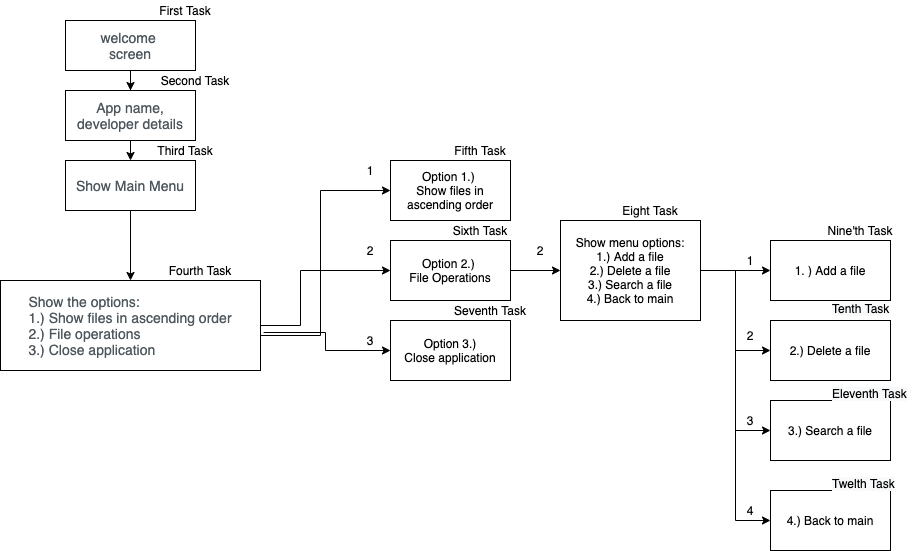

The diagram above was exported from draw.io. Its source (the exported page's mxGraphModel, read from the mxfile embedded in the PNG):
<mxGraphModel dx="917" dy="565" grid="1" gridSize="10" guides="1" tooltips="1" connect="1" arrows="1" fold="1" page="1" pageScale="1" pageWidth="850" pageHeight="1100" math="0" shadow="0">
  <root>
    <mxCell id="0" />
    <mxCell id="1" parent="0" />
    <mxCell id="Z2s071XFfBnsquQVpb8W-3" value="" style="edgeStyle=orthogonalEdgeStyle;rounded=0;orthogonalLoop=1;jettySize=auto;html=1;" edge="1" parent="1" source="Z2s071XFfBnsquQVpb8W-1" target="Z2s071XFfBnsquQVpb8W-2">
      <mxGeometry relative="1" as="geometry" />
    </mxCell>
    <mxCell id="Z2s071XFfBnsquQVpb8W-1" value="&lt;span style=&quot;color: rgb(77 , 87 , 93) ; font-family: &amp;#34;gotham rounded ssm a&amp;#34; , &amp;#34;gotham rounded ssm b&amp;#34; , &amp;#34;helvetica&amp;#34; , &amp;#34;arial&amp;#34; , sans-serif ; font-size: 14px ; text-align: left ; background-color: rgb(255 , 255 , 255)&quot;&gt;welcome &lt;br&gt;screen&lt;/span&gt;" style="rounded=0;whiteSpace=wrap;html=1;" vertex="1" parent="1">
      <mxGeometry x="385" y="50" width="130" height="50" as="geometry" />
    </mxCell>
    <mxCell id="Z2s071XFfBnsquQVpb8W-5" style="edgeStyle=orthogonalEdgeStyle;rounded=0;orthogonalLoop=1;jettySize=auto;html=1;exitX=0.5;exitY=1;exitDx=0;exitDy=0;entryX=0.5;entryY=0;entryDx=0;entryDy=0;" edge="1" parent="1" source="Z2s071XFfBnsquQVpb8W-2" target="Z2s071XFfBnsquQVpb8W-4">
      <mxGeometry relative="1" as="geometry" />
    </mxCell>
    <mxCell id="Z2s071XFfBnsquQVpb8W-2" value="&lt;div style=&quot;&quot;&gt;&lt;font color=&quot;#4d575d&quot; face=&quot;gotham rounded ssm a, gotham rounded ssm b, helvetica, arial, sans-serif&quot;&gt;&lt;span style=&quot;font-size: 14px ; background-color: rgb(255 , 255 , 255)&quot;&gt;App name, developer details&lt;/span&gt;&lt;/font&gt;&lt;/div&gt;" style="rounded=0;whiteSpace=wrap;html=1;align=center;" vertex="1" parent="1">
      <mxGeometry x="385" y="120" width="130" height="50" as="geometry" />
    </mxCell>
    <mxCell id="Z2s071XFfBnsquQVpb8W-7" style="edgeStyle=orthogonalEdgeStyle;rounded=0;orthogonalLoop=1;jettySize=auto;html=1;exitX=1;exitY=0.5;exitDx=0;exitDy=0;" edge="1" parent="1" source="Z2s071XFfBnsquQVpb8W-29" target="Z2s071XFfBnsquQVpb8W-6">
      <mxGeometry relative="1" as="geometry">
        <Array as="points">
          <mxPoint x="640" y="365" />
          <mxPoint x="640" y="220" />
        </Array>
      </mxGeometry>
    </mxCell>
    <mxCell id="Z2s071XFfBnsquQVpb8W-9" style="edgeStyle=orthogonalEdgeStyle;rounded=0;orthogonalLoop=1;jettySize=auto;html=1;exitX=1;exitY=0.5;exitDx=0;exitDy=0;entryX=0;entryY=0.5;entryDx=0;entryDy=0;" edge="1" parent="1" source="Z2s071XFfBnsquQVpb8W-29" target="Z2s071XFfBnsquQVpb8W-8">
      <mxGeometry relative="1" as="geometry">
        <Array as="points">
          <mxPoint x="620" y="355" />
          <mxPoint x="620" y="300" />
        </Array>
      </mxGeometry>
    </mxCell>
    <mxCell id="Z2s071XFfBnsquQVpb8W-20" style="edgeStyle=orthogonalEdgeStyle;rounded=0;orthogonalLoop=1;jettySize=auto;html=1;exitX=1.012;exitY=0.578;exitDx=0;exitDy=0;entryX=0;entryY=0.5;entryDx=0;entryDy=0;exitPerimeter=0;" edge="1" parent="1" source="Z2s071XFfBnsquQVpb8W-29" target="Z2s071XFfBnsquQVpb8W-19">
      <mxGeometry relative="1" as="geometry" />
    </mxCell>
    <mxCell id="Z2s071XFfBnsquQVpb8W-30" value="" style="edgeStyle=orthogonalEdgeStyle;rounded=0;orthogonalLoop=1;jettySize=auto;html=1;" edge="1" parent="1" source="Z2s071XFfBnsquQVpb8W-4" target="Z2s071XFfBnsquQVpb8W-29">
      <mxGeometry relative="1" as="geometry" />
    </mxCell>
    <mxCell id="Z2s071XFfBnsquQVpb8W-4" value="&lt;div style=&quot;text-align: left&quot;&gt;&lt;font color=&quot;#4d575d&quot; face=&quot;gotham rounded ssm a, gotham rounded ssm b, helvetica, arial, sans-serif&quot;&gt;&lt;span style=&quot;font-size: 14px ; background-color: rgb(255 , 255 , 255)&quot;&gt;Show Main Menu&lt;/span&gt;&lt;/font&gt;&lt;/div&gt;" style="rounded=0;whiteSpace=wrap;html=1;" vertex="1" parent="1">
      <mxGeometry x="385" y="190" width="130" height="50" as="geometry" />
    </mxCell>
    <mxCell id="Z2s071XFfBnsquQVpb8W-6" value="Option 1.)&amp;nbsp;&lt;br&gt;Show files in ascending order" style="rounded=0;whiteSpace=wrap;html=1;align=center;" vertex="1" parent="1">
      <mxGeometry x="710" y="190" width="120" height="60" as="geometry" />
    </mxCell>
    <mxCell id="Z2s071XFfBnsquQVpb8W-38" style="edgeStyle=orthogonalEdgeStyle;rounded=0;orthogonalLoop=1;jettySize=auto;html=1;exitX=1;exitY=0.5;exitDx=0;exitDy=0;entryX=0;entryY=0.5;entryDx=0;entryDy=0;" edge="1" parent="1" source="Z2s071XFfBnsquQVpb8W-8" target="Z2s071XFfBnsquQVpb8W-37">
      <mxGeometry relative="1" as="geometry" />
    </mxCell>
    <mxCell id="Z2s071XFfBnsquQVpb8W-8" value="Option 2.)&amp;nbsp;&lt;br&gt;File Operations" style="rounded=0;whiteSpace=wrap;html=1;align=center;" vertex="1" parent="1">
      <mxGeometry x="710" y="270" width="120" height="60" as="geometry" />
    </mxCell>
    <mxCell id="Z2s071XFfBnsquQVpb8W-10" value="1. ) Add a file" style="rounded=0;whiteSpace=wrap;html=1;align=center;" vertex="1" parent="1">
      <mxGeometry x="1090" y="270" width="120" height="60" as="geometry" />
    </mxCell>
    <mxCell id="Z2s071XFfBnsquQVpb8W-12" value="2.) Delete a file" style="rounded=0;whiteSpace=wrap;html=1;align=center;" vertex="1" parent="1">
      <mxGeometry x="1090" y="350" width="120" height="60" as="geometry" />
    </mxCell>
    <mxCell id="Z2s071XFfBnsquQVpb8W-15" value="3.) Search a file" style="rounded=0;whiteSpace=wrap;html=1;align=center;" vertex="1" parent="1">
      <mxGeometry x="1090" y="430" width="120" height="60" as="geometry" />
    </mxCell>
    <mxCell id="Z2s071XFfBnsquQVpb8W-17" value="4.) Back to main" style="rounded=0;whiteSpace=wrap;html=1;align=center;" vertex="1" parent="1">
      <mxGeometry x="1090" y="520" width="120" height="60" as="geometry" />
    </mxCell>
    <mxCell id="Z2s071XFfBnsquQVpb8W-19" value="Option 3.)&lt;br&gt;Close application" style="rounded=0;whiteSpace=wrap;html=1;align=center;" vertex="1" parent="1">
      <mxGeometry x="710" y="350" width="120" height="60" as="geometry" />
    </mxCell>
    <mxCell id="Z2s071XFfBnsquQVpb8W-23" value="First Task" style="text;html=1;strokeColor=none;fillColor=none;align=center;verticalAlign=middle;whiteSpace=wrap;rounded=0;" vertex="1" parent="1">
      <mxGeometry x="425" y="30" width="160" height="20" as="geometry" />
    </mxCell>
    <mxCell id="Z2s071XFfBnsquQVpb8W-25" value="Second Task" style="text;html=1;strokeColor=none;fillColor=none;align=center;verticalAlign=middle;whiteSpace=wrap;rounded=0;" vertex="1" parent="1">
      <mxGeometry x="435" y="100" width="160" height="20" as="geometry" />
    </mxCell>
    <mxCell id="Z2s071XFfBnsquQVpb8W-27" value="Third Task" style="text;html=1;strokeColor=none;fillColor=none;align=center;verticalAlign=middle;whiteSpace=wrap;rounded=0;" vertex="1" parent="1">
      <mxGeometry x="425" y="170" width="160" height="20" as="geometry" />
    </mxCell>
    <mxCell id="Z2s071XFfBnsquQVpb8W-28" value="Fourth Task" style="text;html=1;strokeColor=none;fillColor=none;align=center;verticalAlign=middle;whiteSpace=wrap;rounded=0;" vertex="1" parent="1">
      <mxGeometry x="440" y="290" width="160" height="20" as="geometry" />
    </mxCell>
    <mxCell id="Z2s071XFfBnsquQVpb8W-29" value="&lt;div style=&quot;text-align: left&quot;&gt;&lt;font color=&quot;#4d575d&quot; face=&quot;gotham rounded ssm a, gotham rounded ssm b, helvetica, arial, sans-serif&quot;&gt;&lt;span style=&quot;font-size: 14px ; background-color: rgb(255 , 255 , 255)&quot;&gt;Show the options:&lt;/span&gt;&lt;/font&gt;&lt;/div&gt;&lt;div style=&quot;text-align: left&quot;&gt;&lt;font color=&quot;#4d575d&quot; face=&quot;gotham rounded ssm a, gotham rounded ssm b, helvetica, arial, sans-serif&quot;&gt;&lt;span style=&quot;font-size: 14px ; background-color: rgb(255 , 255 , 255)&quot;&gt;1.) Show files in ascending order&lt;/span&gt;&lt;/font&gt;&lt;/div&gt;&lt;div style=&quot;text-align: left&quot;&gt;&lt;font color=&quot;#4d575d&quot; face=&quot;gotham rounded ssm a, gotham rounded ssm b, helvetica, arial, sans-serif&quot;&gt;&lt;span style=&quot;font-size: 14px ; background-color: rgb(255 , 255 , 255)&quot;&gt;2.) File operations&lt;/span&gt;&lt;/font&gt;&lt;/div&gt;&lt;div style=&quot;text-align: left&quot;&gt;&lt;font color=&quot;#4d575d&quot; face=&quot;gotham rounded ssm a, gotham rounded ssm b, helvetica, arial, sans-serif&quot;&gt;&lt;span style=&quot;font-size: 14px ; background-color: rgb(255 , 255 , 255)&quot;&gt;3.) Close application&lt;/span&gt;&lt;/font&gt;&lt;/div&gt;" style="rounded=0;whiteSpace=wrap;html=1;" vertex="1" parent="1">
      <mxGeometry x="320" y="310" width="260" height="90" as="geometry" />
    </mxCell>
    <mxCell id="Z2s071XFfBnsquQVpb8W-31" value="Fifth Task" style="text;html=1;strokeColor=none;fillColor=none;align=center;verticalAlign=middle;whiteSpace=wrap;rounded=0;" vertex="1" parent="1">
      <mxGeometry x="720" y="170" width="160" height="20" as="geometry" />
    </mxCell>
    <mxCell id="Z2s071XFfBnsquQVpb8W-32" value="Sixth Task" style="text;html=1;strokeColor=none;fillColor=none;align=center;verticalAlign=middle;whiteSpace=wrap;rounded=0;" vertex="1" parent="1">
      <mxGeometry x="720" y="250" width="160" height="20" as="geometry" />
    </mxCell>
    <mxCell id="Z2s071XFfBnsquQVpb8W-39" style="edgeStyle=orthogonalEdgeStyle;rounded=0;orthogonalLoop=1;jettySize=auto;html=1;exitX=1;exitY=0.5;exitDx=0;exitDy=0;entryX=0;entryY=0.5;entryDx=0;entryDy=0;" edge="1" parent="1" source="Z2s071XFfBnsquQVpb8W-37" target="Z2s071XFfBnsquQVpb8W-10">
      <mxGeometry relative="1" as="geometry" />
    </mxCell>
    <mxCell id="Z2s071XFfBnsquQVpb8W-40" style="edgeStyle=orthogonalEdgeStyle;rounded=0;orthogonalLoop=1;jettySize=auto;html=1;exitX=1;exitY=0.5;exitDx=0;exitDy=0;entryX=0;entryY=0.5;entryDx=0;entryDy=0;" edge="1" parent="1" source="Z2s071XFfBnsquQVpb8W-37" target="Z2s071XFfBnsquQVpb8W-12">
      <mxGeometry relative="1" as="geometry" />
    </mxCell>
    <mxCell id="Z2s071XFfBnsquQVpb8W-41" style="edgeStyle=orthogonalEdgeStyle;rounded=0;orthogonalLoop=1;jettySize=auto;html=1;exitX=1;exitY=0.5;exitDx=0;exitDy=0;entryX=0;entryY=0.5;entryDx=0;entryDy=0;" edge="1" parent="1" source="Z2s071XFfBnsquQVpb8W-37" target="Z2s071XFfBnsquQVpb8W-15">
      <mxGeometry relative="1" as="geometry" />
    </mxCell>
    <mxCell id="Z2s071XFfBnsquQVpb8W-42" style="edgeStyle=orthogonalEdgeStyle;rounded=0;orthogonalLoop=1;jettySize=auto;html=1;exitX=1;exitY=0.5;exitDx=0;exitDy=0;entryX=0;entryY=0.5;entryDx=0;entryDy=0;" edge="1" parent="1" source="Z2s071XFfBnsquQVpb8W-37" target="Z2s071XFfBnsquQVpb8W-17">
      <mxGeometry relative="1" as="geometry" />
    </mxCell>
    <mxCell id="Z2s071XFfBnsquQVpb8W-37" value="Show menu options:&lt;br&gt;1.) Add a file&lt;br&gt;2.) Delete a file&lt;br&gt;3.) Search a file&lt;br&gt;4.) Back to main" style="rounded=0;whiteSpace=wrap;html=1;align=center;" vertex="1" parent="1">
      <mxGeometry x="880" y="250" width="140" height="100" as="geometry" />
    </mxCell>
    <mxCell id="Z2s071XFfBnsquQVpb8W-43" value="Seventh Task" style="text;html=1;strokeColor=none;fillColor=none;align=center;verticalAlign=middle;whiteSpace=wrap;rounded=0;" vertex="1" parent="1">
      <mxGeometry x="760" y="330" width="100" height="20" as="geometry" />
    </mxCell>
    <mxCell id="Z2s071XFfBnsquQVpb8W-44" value="Eight Task" style="text;html=1;strokeColor=none;fillColor=none;align=center;verticalAlign=middle;whiteSpace=wrap;rounded=0;" vertex="1" parent="1">
      <mxGeometry x="930" y="230" width="80" height="20" as="geometry" />
    </mxCell>
    <mxCell id="Z2s071XFfBnsquQVpb8W-45" value="Nine'th Task" style="text;html=1;strokeColor=none;fillColor=none;align=center;verticalAlign=middle;whiteSpace=wrap;rounded=0;" vertex="1" parent="1">
      <mxGeometry x="1140" y="250" width="80" height="20" as="geometry" />
    </mxCell>
    <mxCell id="Z2s071XFfBnsquQVpb8W-46" value="&lt;span style=&quot;color: rgb(0 , 0 , 0) ; font-family: &amp;#34;helvetica&amp;#34; ; font-size: 12px ; font-style: normal ; font-weight: 400 ; letter-spacing: normal ; text-align: center ; text-indent: 0px ; text-transform: none ; word-spacing: 0px ; background-color: rgb(248 , 249 , 250) ; display: inline ; float: none&quot;&gt;Tenth Task&lt;/span&gt;" style="text;whiteSpace=wrap;html=1;" vertex="1" parent="1">
      <mxGeometry x="1150" y="325" width="90" height="30" as="geometry" />
    </mxCell>
    <mxCell id="Z2s071XFfBnsquQVpb8W-47" value="&lt;span style=&quot;color: rgb(0 , 0 , 0) ; font-family: &amp;#34;helvetica&amp;#34; ; font-size: 12px ; font-style: normal ; font-weight: 400 ; letter-spacing: normal ; text-align: center ; text-indent: 0px ; text-transform: none ; word-spacing: 0px ; background-color: rgb(248 , 249 , 250) ; display: inline ; float: none&quot;&gt;Eleventh Task&lt;/span&gt;" style="text;whiteSpace=wrap;html=1;" vertex="1" parent="1">
      <mxGeometry x="1150" y="410" width="90" height="20" as="geometry" />
    </mxCell>
    <mxCell id="Z2s071XFfBnsquQVpb8W-48" value="&lt;span style=&quot;color: rgb(0 , 0 , 0) ; font-family: &amp;#34;helvetica&amp;#34; ; font-size: 12px ; font-style: normal ; font-weight: 400 ; letter-spacing: normal ; text-align: center ; text-indent: 0px ; text-transform: none ; word-spacing: 0px ; background-color: rgb(248 , 249 , 250) ; display: inline ; float: none&quot;&gt;Twelth Task&lt;/span&gt;" style="text;whiteSpace=wrap;html=1;" vertex="1" parent="1">
      <mxGeometry x="1150" y="500" width="90" height="20" as="geometry" />
    </mxCell>
    <mxCell id="Z2s071XFfBnsquQVpb8W-49" value="1" style="text;html=1;strokeColor=none;fillColor=none;align=center;verticalAlign=middle;whiteSpace=wrap;rounded=0;" vertex="1" parent="1">
      <mxGeometry x="1050" y="280" width="40" height="20" as="geometry" />
    </mxCell>
    <mxCell id="Z2s071XFfBnsquQVpb8W-50" value="2" style="text;html=1;strokeColor=none;fillColor=none;align=center;verticalAlign=middle;whiteSpace=wrap;rounded=0;" vertex="1" parent="1">
      <mxGeometry x="1050" y="355" width="40" height="20" as="geometry" />
    </mxCell>
    <mxCell id="Z2s071XFfBnsquQVpb8W-51" value="3" style="text;html=1;strokeColor=none;fillColor=none;align=center;verticalAlign=middle;whiteSpace=wrap;rounded=0;" vertex="1" parent="1">
      <mxGeometry x="1050" y="440" width="40" height="20" as="geometry" />
    </mxCell>
    <mxCell id="Z2s071XFfBnsquQVpb8W-52" value="4" style="text;html=1;strokeColor=none;fillColor=none;align=center;verticalAlign=middle;whiteSpace=wrap;rounded=0;" vertex="1" parent="1">
      <mxGeometry x="1050" y="530" width="40" height="20" as="geometry" />
    </mxCell>
    <mxCell id="Z2s071XFfBnsquQVpb8W-53" value="3" style="text;html=1;strokeColor=none;fillColor=none;align=center;verticalAlign=middle;whiteSpace=wrap;rounded=0;" vertex="1" parent="1">
      <mxGeometry x="670" y="360" width="40" height="20" as="geometry" />
    </mxCell>
    <mxCell id="Z2s071XFfBnsquQVpb8W-54" value="2" style="text;html=1;strokeColor=none;fillColor=none;align=center;verticalAlign=middle;whiteSpace=wrap;rounded=0;" vertex="1" parent="1">
      <mxGeometry x="670" y="270" width="40" height="20" as="geometry" />
    </mxCell>
    <mxCell id="Z2s071XFfBnsquQVpb8W-56" value="1" style="text;html=1;strokeColor=none;fillColor=none;align=center;verticalAlign=middle;whiteSpace=wrap;rounded=0;" vertex="1" parent="1">
      <mxGeometry x="670" y="190" width="40" height="20" as="geometry" />
    </mxCell>
    <mxCell id="Z2s071XFfBnsquQVpb8W-57" value="2" style="text;html=1;strokeColor=none;fillColor=none;align=center;verticalAlign=middle;whiteSpace=wrap;rounded=0;" vertex="1" parent="1">
      <mxGeometry x="840" y="270" width="40" height="20" as="geometry" />
    </mxCell>
  </root>
</mxGraphModel>